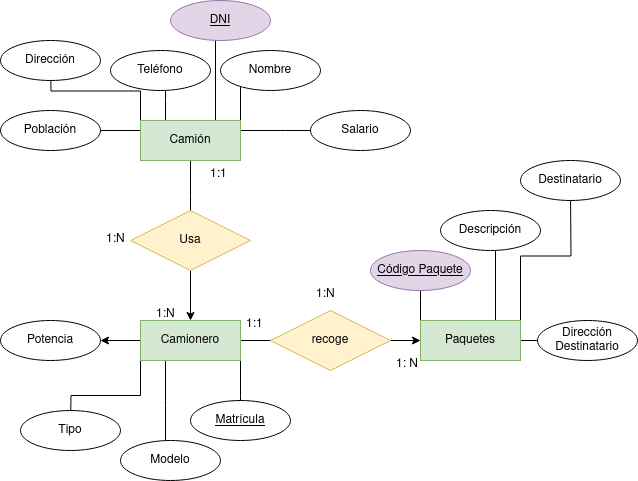

The diagram above was exported from draw.io. Its source (the exported page's mxGraphModel, read from the mxfile embedded in the PNG):
<mxGraphModel dx="1434" dy="795" grid="1" gridSize="10" guides="1" tooltips="1" connect="1" arrows="1" fold="1" page="1" pageScale="1" pageWidth="827" pageHeight="1169" math="0" shadow="0">
  <root>
    <mxCell id="0" />
    <mxCell id="1" parent="0" />
    <mxCell id="rs7twWHePgleAfzXsY-G-9" style="edgeStyle=orthogonalEdgeStyle;rounded=0;orthogonalLoop=1;jettySize=auto;html=1;" parent="1" source="rs7twWHePgleAfzXsY-G-1" edge="1">
      <mxGeometry relative="1" as="geometry">
        <mxPoint x="500" y="420" as="targetPoint" />
      </mxGeometry>
    </mxCell>
    <mxCell id="3B9QEHGlPNj1zmwCqFnj-25" style="edgeStyle=orthogonalEdgeStyle;rounded=0;orthogonalLoop=1;jettySize=auto;html=1;exitX=1;exitY=1;exitDx=0;exitDy=0;" edge="1" parent="1" source="rs7twWHePgleAfzXsY-G-1">
      <mxGeometry relative="1" as="geometry">
        <mxPoint x="430" y="510" as="targetPoint" />
      </mxGeometry>
    </mxCell>
    <mxCell id="3B9QEHGlPNj1zmwCqFnj-27" style="edgeStyle=orthogonalEdgeStyle;rounded=0;orthogonalLoop=1;jettySize=auto;html=1;exitX=0.25;exitY=1;exitDx=0;exitDy=0;" edge="1" parent="1" source="rs7twWHePgleAfzXsY-G-1">
      <mxGeometry relative="1" as="geometry">
        <mxPoint x="355" y="530" as="targetPoint" />
      </mxGeometry>
    </mxCell>
    <mxCell id="3B9QEHGlPNj1zmwCqFnj-29" style="edgeStyle=orthogonalEdgeStyle;rounded=0;orthogonalLoop=1;jettySize=auto;html=1;exitX=0;exitY=1;exitDx=0;exitDy=0;" edge="1" parent="1" source="rs7twWHePgleAfzXsY-G-1">
      <mxGeometry relative="1" as="geometry">
        <mxPoint x="260" y="510" as="targetPoint" />
      </mxGeometry>
    </mxCell>
    <mxCell id="3B9QEHGlPNj1zmwCqFnj-32" style="edgeStyle=orthogonalEdgeStyle;rounded=0;orthogonalLoop=1;jettySize=auto;html=1;exitX=0;exitY=0.5;exitDx=0;exitDy=0;" edge="1" parent="1" source="rs7twWHePgleAfzXsY-G-1" target="3B9QEHGlPNj1zmwCqFnj-31">
      <mxGeometry relative="1" as="geometry" />
    </mxCell>
    <mxCell id="rs7twWHePgleAfzXsY-G-1" value="Camionero" style="whiteSpace=wrap;html=1;align=center;fillColor=#d5e8d4;strokeColor=#82b366;" parent="1" vertex="1">
      <mxGeometry x="330" y="400" width="100" height="40" as="geometry" />
    </mxCell>
    <mxCell id="rs7twWHePgleAfzXsY-G-5" style="edgeStyle=orthogonalEdgeStyle;rounded=0;orthogonalLoop=1;jettySize=auto;html=1;exitX=0.5;exitY=1;exitDx=0;exitDy=0;" parent="1" source="rs7twWHePgleAfzXsY-G-4" edge="1">
      <mxGeometry relative="1" as="geometry">
        <mxPoint x="380" y="310" as="targetPoint" />
      </mxGeometry>
    </mxCell>
    <mxCell id="3B9QEHGlPNj1zmwCqFnj-1" style="edgeStyle=orthogonalEdgeStyle;rounded=0;orthogonalLoop=1;jettySize=auto;html=1;exitX=1;exitY=0;exitDx=0;exitDy=0;" edge="1" parent="1" source="rs7twWHePgleAfzXsY-G-4">
      <mxGeometry relative="1" as="geometry">
        <mxPoint x="430" y="150" as="targetPoint" />
      </mxGeometry>
    </mxCell>
    <mxCell id="3B9QEHGlPNj1zmwCqFnj-4" style="edgeStyle=orthogonalEdgeStyle;rounded=0;orthogonalLoop=1;jettySize=auto;html=1;exitX=0.75;exitY=0;exitDx=0;exitDy=0;" edge="1" parent="1" source="rs7twWHePgleAfzXsY-G-4">
      <mxGeometry relative="1" as="geometry">
        <mxPoint x="405" y="110" as="targetPoint" />
      </mxGeometry>
    </mxCell>
    <mxCell id="3B9QEHGlPNj1zmwCqFnj-6" style="edgeStyle=orthogonalEdgeStyle;rounded=0;orthogonalLoop=1;jettySize=auto;html=1;exitX=0.25;exitY=0;exitDx=0;exitDy=0;" edge="1" parent="1" source="rs7twWHePgleAfzXsY-G-4">
      <mxGeometry relative="1" as="geometry">
        <mxPoint x="355" y="160" as="targetPoint" />
      </mxGeometry>
    </mxCell>
    <mxCell id="3B9QEHGlPNj1zmwCqFnj-8" style="edgeStyle=orthogonalEdgeStyle;rounded=0;orthogonalLoop=1;jettySize=auto;html=1;exitX=0;exitY=0;exitDx=0;exitDy=0;" edge="1" parent="1" source="rs7twWHePgleAfzXsY-G-4">
      <mxGeometry relative="1" as="geometry">
        <mxPoint x="240" y="140" as="targetPoint" />
      </mxGeometry>
    </mxCell>
    <mxCell id="3B9QEHGlPNj1zmwCqFnj-13" style="edgeStyle=orthogonalEdgeStyle;rounded=0;orthogonalLoop=1;jettySize=auto;html=1;exitX=1;exitY=0.25;exitDx=0;exitDy=0;" edge="1" parent="1" source="rs7twWHePgleAfzXsY-G-4">
      <mxGeometry relative="1" as="geometry">
        <mxPoint x="520" y="210" as="targetPoint" />
      </mxGeometry>
    </mxCell>
    <mxCell id="3B9QEHGlPNj1zmwCqFnj-15" style="edgeStyle=orthogonalEdgeStyle;rounded=0;orthogonalLoop=1;jettySize=auto;html=1;exitX=0;exitY=0.25;exitDx=0;exitDy=0;" edge="1" parent="1" source="rs7twWHePgleAfzXsY-G-4">
      <mxGeometry relative="1" as="geometry">
        <mxPoint x="260" y="210" as="targetPoint" />
      </mxGeometry>
    </mxCell>
    <mxCell id="rs7twWHePgleAfzXsY-G-4" value="Camión" style="whiteSpace=wrap;html=1;align=center;fillColor=#d5e8d4;strokeColor=#82b366;" parent="1" vertex="1">
      <mxGeometry x="330" y="200" width="100" height="40" as="geometry" />
    </mxCell>
    <mxCell id="rs7twWHePgleAfzXsY-G-7" style="edgeStyle=orthogonalEdgeStyle;rounded=0;orthogonalLoop=1;jettySize=auto;html=1;exitX=0.5;exitY=1;exitDx=0;exitDy=0;" parent="1" source="rs7twWHePgleAfzXsY-G-6" target="rs7twWHePgleAfzXsY-G-1" edge="1">
      <mxGeometry relative="1" as="geometry" />
    </mxCell>
    <mxCell id="rs7twWHePgleAfzXsY-G-6" value="&lt;div&gt;Usa&lt;/div&gt;" style="shape=rhombus;perimeter=rhombusPerimeter;whiteSpace=wrap;html=1;align=center;fillColor=#fff2cc;strokeColor=#d6b656;" parent="1" vertex="1">
      <mxGeometry x="320" y="290" width="120" height="60" as="geometry" />
    </mxCell>
    <mxCell id="3B9QEHGlPNj1zmwCqFnj-17" style="edgeStyle=orthogonalEdgeStyle;rounded=0;orthogonalLoop=1;jettySize=auto;html=1;exitX=0;exitY=0;exitDx=0;exitDy=0;" edge="1" parent="1" source="rs7twWHePgleAfzXsY-G-8">
      <mxGeometry relative="1" as="geometry">
        <mxPoint x="610" y="360" as="targetPoint" />
      </mxGeometry>
    </mxCell>
    <mxCell id="3B9QEHGlPNj1zmwCqFnj-19" style="edgeStyle=orthogonalEdgeStyle;rounded=0;orthogonalLoop=1;jettySize=auto;html=1;exitX=0.75;exitY=0;exitDx=0;exitDy=0;" edge="1" parent="1" source="rs7twWHePgleAfzXsY-G-8">
      <mxGeometry relative="1" as="geometry">
        <mxPoint x="685" y="320" as="targetPoint" />
      </mxGeometry>
    </mxCell>
    <mxCell id="3B9QEHGlPNj1zmwCqFnj-21" style="edgeStyle=orthogonalEdgeStyle;rounded=0;orthogonalLoop=1;jettySize=auto;html=1;exitX=1;exitY=0;exitDx=0;exitDy=0;" edge="1" parent="1" source="rs7twWHePgleAfzXsY-G-8">
      <mxGeometry relative="1" as="geometry">
        <mxPoint x="760" y="270" as="targetPoint" />
      </mxGeometry>
    </mxCell>
    <mxCell id="3B9QEHGlPNj1zmwCqFnj-23" style="edgeStyle=orthogonalEdgeStyle;rounded=0;orthogonalLoop=1;jettySize=auto;html=1;exitX=1;exitY=0.5;exitDx=0;exitDy=0;" edge="1" parent="1" source="rs7twWHePgleAfzXsY-G-8">
      <mxGeometry relative="1" as="geometry">
        <mxPoint x="740" y="420" as="targetPoint" />
      </mxGeometry>
    </mxCell>
    <mxCell id="rs7twWHePgleAfzXsY-G-8" value="Paquetes" style="whiteSpace=wrap;html=1;align=center;fillColor=#d5e8d4;strokeColor=#82b366;" parent="1" vertex="1">
      <mxGeometry x="610" y="400" width="100" height="40" as="geometry" />
    </mxCell>
    <mxCell id="rs7twWHePgleAfzXsY-G-11" style="edgeStyle=orthogonalEdgeStyle;rounded=0;orthogonalLoop=1;jettySize=auto;html=1;exitX=1;exitY=0.5;exitDx=0;exitDy=0;entryX=0;entryY=0.5;entryDx=0;entryDy=0;" parent="1" source="rs7twWHePgleAfzXsY-G-10" target="rs7twWHePgleAfzXsY-G-8" edge="1">
      <mxGeometry relative="1" as="geometry" />
    </mxCell>
    <mxCell id="rs7twWHePgleAfzXsY-G-10" value="recoge" style="shape=rhombus;perimeter=rhombusPerimeter;whiteSpace=wrap;html=1;align=center;fillColor=#fff2cc;strokeColor=#d6b656;" parent="1" vertex="1">
      <mxGeometry x="460" y="390" width="120" height="60" as="geometry" />
    </mxCell>
    <mxCell id="3B9QEHGlPNj1zmwCqFnj-3" value="&lt;div&gt;Nombre&lt;/div&gt;" style="ellipse;whiteSpace=wrap;html=1;align=center;" vertex="1" parent="1">
      <mxGeometry x="410" y="130" width="100" height="40" as="geometry" />
    </mxCell>
    <mxCell id="3B9QEHGlPNj1zmwCqFnj-5" value="DNI" style="ellipse;whiteSpace=wrap;html=1;align=center;fontStyle=4;fillColor=#e1d5e7;strokeColor=#9673a6;" vertex="1" parent="1">
      <mxGeometry x="360" y="80" width="100" height="40" as="geometry" />
    </mxCell>
    <mxCell id="3B9QEHGlPNj1zmwCqFnj-7" value="Teléfono" style="ellipse;whiteSpace=wrap;html=1;align=center;" vertex="1" parent="1">
      <mxGeometry x="300" y="130" width="100" height="40" as="geometry" />
    </mxCell>
    <mxCell id="3B9QEHGlPNj1zmwCqFnj-12" value="Dirección" style="ellipse;whiteSpace=wrap;html=1;align=center;" vertex="1" parent="1">
      <mxGeometry x="190" y="120" width="100" height="40" as="geometry" />
    </mxCell>
    <mxCell id="3B9QEHGlPNj1zmwCqFnj-14" value="Salario" style="ellipse;whiteSpace=wrap;html=1;align=center;" vertex="1" parent="1">
      <mxGeometry x="500" y="190" width="100" height="40" as="geometry" />
    </mxCell>
    <mxCell id="3B9QEHGlPNj1zmwCqFnj-16" value="Población" style="ellipse;whiteSpace=wrap;html=1;align=center;" vertex="1" parent="1">
      <mxGeometry x="190" y="190" width="100" height="40" as="geometry" />
    </mxCell>
    <mxCell id="3B9QEHGlPNj1zmwCqFnj-18" value="Código Paquete" style="ellipse;whiteSpace=wrap;html=1;align=center;fontStyle=4;fillColor=#e1d5e7;strokeColor=#9673a6;" vertex="1" parent="1">
      <mxGeometry x="560" y="330" width="100" height="40" as="geometry" />
    </mxCell>
    <mxCell id="3B9QEHGlPNj1zmwCqFnj-20" value="Descripción" style="ellipse;whiteSpace=wrap;html=1;align=center;" vertex="1" parent="1">
      <mxGeometry x="630" y="290" width="100" height="40" as="geometry" />
    </mxCell>
    <mxCell id="3B9QEHGlPNj1zmwCqFnj-22" value="Destinatario" style="ellipse;whiteSpace=wrap;html=1;align=center;" vertex="1" parent="1">
      <mxGeometry x="710" y="240" width="100" height="40" as="geometry" />
    </mxCell>
    <mxCell id="3B9QEHGlPNj1zmwCqFnj-24" value="&lt;div&gt;Dirección&lt;/div&gt;&lt;div&gt;Destinatario&lt;br&gt;&lt;/div&gt;" style="ellipse;whiteSpace=wrap;html=1;align=center;" vertex="1" parent="1">
      <mxGeometry x="727" y="400" width="100" height="40" as="geometry" />
    </mxCell>
    <mxCell id="3B9QEHGlPNj1zmwCqFnj-26" value="Matrícula" style="ellipse;whiteSpace=wrap;html=1;align=center;fontStyle=4;" vertex="1" parent="1">
      <mxGeometry x="380" y="480" width="100" height="40" as="geometry" />
    </mxCell>
    <mxCell id="3B9QEHGlPNj1zmwCqFnj-28" value="&lt;div&gt;Modelo&lt;/div&gt;" style="ellipse;whiteSpace=wrap;html=1;align=center;" vertex="1" parent="1">
      <mxGeometry x="310" y="520" width="100" height="40" as="geometry" />
    </mxCell>
    <mxCell id="3B9QEHGlPNj1zmwCqFnj-30" value="&lt;div&gt;Tipo&lt;/div&gt;" style="ellipse;whiteSpace=wrap;html=1;align=center;" vertex="1" parent="1">
      <mxGeometry x="210" y="490" width="100" height="40" as="geometry" />
    </mxCell>
    <mxCell id="3B9QEHGlPNj1zmwCqFnj-31" value="Potencia" style="ellipse;whiteSpace=wrap;html=1;align=center;" vertex="1" parent="1">
      <mxGeometry x="190" y="400" width="100" height="40" as="geometry" />
    </mxCell>
    <mxCell id="3B9QEHGlPNj1zmwCqFnj-33" value="1:N" style="text;strokeColor=none;fillColor=none;spacingLeft=4;spacingRight=4;overflow=hidden;rotatable=0;points=[[0,0.5],[1,0.5]];portConstraint=eastwest;fontSize=12;whiteSpace=wrap;html=1;" vertex="1" parent="1">
      <mxGeometry x="340" y="380" width="40" height="30" as="geometry" />
    </mxCell>
    <mxCell id="3B9QEHGlPNj1zmwCqFnj-34" value="1:1" style="text;strokeColor=none;fillColor=none;spacingLeft=4;spacingRight=4;overflow=hidden;rotatable=0;points=[[0,0.5],[1,0.5]];portConstraint=eastwest;fontSize=12;whiteSpace=wrap;html=1;" vertex="1" parent="1">
      <mxGeometry x="394" y="240" width="40" height="30" as="geometry" />
    </mxCell>
    <mxCell id="3B9QEHGlPNj1zmwCqFnj-35" value="1:N" style="text;strokeColor=none;fillColor=none;spacingLeft=4;spacingRight=4;overflow=hidden;rotatable=0;points=[[0,0.5],[1,0.5]];portConstraint=eastwest;fontSize=12;whiteSpace=wrap;html=1;" vertex="1" parent="1">
      <mxGeometry x="290" y="305" width="40" height="30" as="geometry" />
    </mxCell>
    <mxCell id="3B9QEHGlPNj1zmwCqFnj-36" value="1: N" style="text;strokeColor=none;fillColor=none;spacingLeft=4;spacingRight=4;overflow=hidden;rotatable=0;points=[[0,0.5],[1,0.5]];portConstraint=eastwest;fontSize=12;whiteSpace=wrap;html=1;" vertex="1" parent="1">
      <mxGeometry x="580" y="430" width="40" height="30" as="geometry" />
    </mxCell>
    <mxCell id="3B9QEHGlPNj1zmwCqFnj-37" value="1:1" style="text;strokeColor=none;fillColor=none;spacingLeft=4;spacingRight=4;overflow=hidden;rotatable=0;points=[[0,0.5],[1,0.5]];portConstraint=eastwest;fontSize=12;whiteSpace=wrap;html=1;" vertex="1" parent="1">
      <mxGeometry x="430" y="390" width="40" height="30" as="geometry" />
    </mxCell>
    <mxCell id="3B9QEHGlPNj1zmwCqFnj-38" value="1:N" style="text;strokeColor=none;fillColor=none;spacingLeft=4;spacingRight=4;overflow=hidden;rotatable=0;points=[[0,0.5],[1,0.5]];portConstraint=eastwest;fontSize=12;whiteSpace=wrap;html=1;" vertex="1" parent="1">
      <mxGeometry x="500" y="360" width="40" height="30" as="geometry" />
    </mxCell>
  </root>
</mxGraphModel>